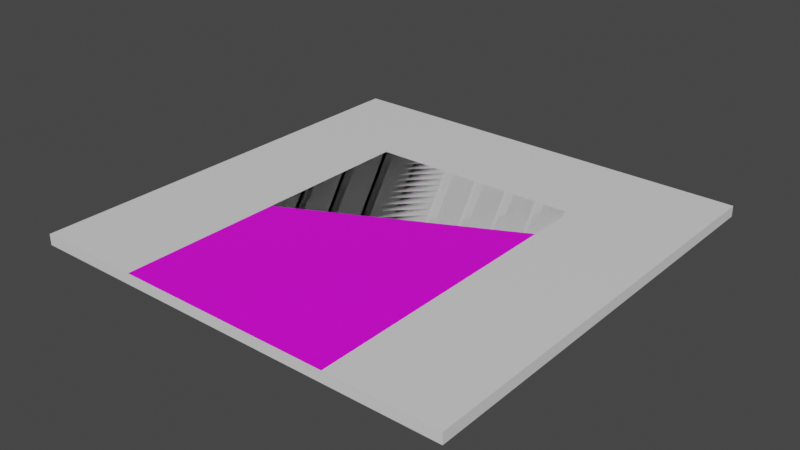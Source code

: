# Source: panels.blend  (saved by Blender 3.3.6; exported with 4.5.12 LTS)
import bpy
from mathutils import Matrix  # noqa: F401  (used for matrix-valued properties, if any)

bpy.ops.wm.read_factory_settings(use_empty=True)
scene = bpy.context.scene
scene.name = 'Scene'

# ---- collections
col_collection_panel_1x1 = bpy.data.collections.new('Collection_panel_1x1'); scene.collection.children.link(col_collection_panel_1x1)
col_collection_panel_2x2 = bpy.data.collections.new('Collection_panel_2x2'); scene.collection.children.link(col_collection_panel_2x2)
col_collection_panel_1x2 = bpy.data.collections.new('Collection_panel_1x2'); scene.collection.children.link(col_collection_panel_1x2)

# ---- images (referenced by path relative to the original .blend; pixels are not part of the script)
import os
ASSET_DIR = os.environ.get("B2B_ASSET_DIR", "")  # directory of the original .blend (textures are referenced by path, not embedded)
HERE = os.path.dirname(os.path.abspath(__file__))  # packed textures are extracted next to this script under _unpacked/

def load_image(name, relpath, width, height, colorspace="sRGB"):
    """Load a texture the original file referenced (path relative to the .blend, or extracted next to this script)."""
    p = next((c for c in (os.path.join(HERE, relpath), os.path.join(ASSET_DIR, relpath)) if relpath and os.path.exists(c)), "")
    if p:
        img = bpy.data.images.load(p, check_existing=True)
        img.name = name
    else:  # same state as the original file: an image datablock whose file is absent (Cycles renders it pink)
        img = bpy.data.images.new(name, width, height)
        img.source = "FILE"
        img.filepath = "//" + (relpath or name)
    img.colorspace_settings.name = colorspace
    return img
img_panel_1x2_white_dot_png = load_image('panel_1x2_white_dot.png', 'panel_1x2_white_dot.png', 1024, 1024, 'sRGB')

# ---- materials (node trees are filled in below, after node groups)
mat_materialside = bpy.data.materials.new('MaterialSide')
mat_materialside.use_transparent_shadow = False
mat_materialtop = bpy.data.materials.new('MaterialTop')
mat_materialtop.alpha_threshold = 0.0
mat_materialtop.use_transparent_shadow = False
mat_materialtop.roughness = 0.5
mat_materialtop.line_color = (0.0, 0.0, 0.0, 1.0)
mat_materialside_001 = bpy.data.materials.new('MaterialSide.001')
mat_materialside_001.use_transparent_shadow = False
mat_materialtop_001 = bpy.data.materials.new('MaterialTop.001')
mat_materialtop_001.alpha_threshold = 0.0
mat_materialtop_001.use_transparent_shadow = False
mat_materialtop_001.roughness = 0.5
mat_materialtop_001.line_color = (0.0, 0.0, 0.0, 1.0)
mat_material_panel_1x2 = bpy.data.materials.new('Material_panel_1x2')
mat_material_panel_1x2.use_transparent_shadow = False

# ---- material node trees
mat_materialside.use_nodes = True; mat_materialside.node_tree.nodes.clear()
_N = mat_materialside.node_tree.nodes; _L = mat_materialside.node_tree.links
n0 = _N.new('ShaderNodeBsdfPrincipled'); n0.name = 'Principled BSDF'; n0.location = (10, 300)
n0.distribution = 'GGX'
n0.subsurface_method = 'RANDOM_WALK_SKIN'
n0.inputs[3].default_value = 1.45
n0.inputs[27].default_value = (0.0, 0.0, 0.0, 1.0)
n0.inputs[28].default_value = 1.0
n1 = _N.new('ShaderNodeOutputMaterial'); n1.name = 'Material Output'; n1.location = (300, 300)
_L.new(n0.outputs[0], n1.inputs[0])
n1.is_active_output = True
mat_materialtop.use_nodes = True; mat_materialtop.node_tree.nodes.clear()
_N = mat_materialtop.node_tree.nodes; _L = mat_materialtop.node_tree.links
n0 = _N.new('ShaderNodeOutputMaterial'); n0.name = 'Material Output'; n0.location = (300, 300)
n1 = _N.new('ShaderNodeBsdfPrincipled'); n1.name = 'Principled BSDF'; n1.location = (10, 300)
n1.distribution = 'GGX'
n1.subsurface_method = 'RANDOM_WALK_SKIN'
n1.inputs[3].default_value = 1.45
n1.inputs[27].default_value = (0.0, 0.0, 0.0, 1.0)
n1.inputs[28].default_value = 1.0
_L.new(n1.outputs[0], n0.inputs[0])
n0.is_active_output = True
mat_materialside_001.use_nodes = True; mat_materialside_001.node_tree.nodes.clear()
_N = mat_materialside_001.node_tree.nodes; _L = mat_materialside_001.node_tree.links
n0 = _N.new('ShaderNodeBsdfPrincipled'); n0.name = 'Principled BSDF'; n0.location = (10, 300)
n0.distribution = 'GGX'
n0.subsurface_method = 'RANDOM_WALK_SKIN'
n0.inputs[3].default_value = 1.45
n0.inputs[27].default_value = (0.0, 0.0, 0.0, 1.0)
n0.inputs[28].default_value = 1.0
n1 = _N.new('ShaderNodeOutputMaterial'); n1.name = 'Material Output'; n1.location = (300, 300)
_L.new(n0.outputs[0], n1.inputs[0])
n1.is_active_output = True
mat_materialtop_001.use_nodes = True; mat_materialtop_001.node_tree.nodes.clear()
_N = mat_materialtop_001.node_tree.nodes; _L = mat_materialtop_001.node_tree.links
n0 = _N.new('ShaderNodeOutputMaterial'); n0.name = 'Material Output'; n0.location = (300, 300)
n1 = _N.new('ShaderNodeBsdfPrincipled'); n1.name = 'Principled BSDF'; n1.location = (10, 300)
n1.distribution = 'GGX'
n1.subsurface_method = 'RANDOM_WALK_SKIN'
n1.inputs[3].default_value = 1.45
n1.inputs[27].default_value = (0.0, 0.0, 0.0, 1.0)
n1.inputs[28].default_value = 1.0
_L.new(n1.outputs[0], n0.inputs[0])
n0.is_active_output = True
mat_material_panel_1x2.use_nodes = True; mat_material_panel_1x2.node_tree.nodes.clear()
_N = mat_material_panel_1x2.node_tree.nodes; _L = mat_material_panel_1x2.node_tree.links
n0 = _N.new('ShaderNodeBsdfPrincipled'); n0.name = 'Principled BSDF'; n0.location = (10, 300)
n0.distribution = 'GGX'
n0.subsurface_method = 'RANDOM_WALK_SKIN'
n0.inputs[3].default_value = 1.45
n0.inputs[27].default_value = (0.0, 0.0, 0.0, 1.0)
n0.inputs[28].default_value = 1.0
n1 = _N.new('ShaderNodeOutputMaterial'); n1.name = 'Material Output'; n1.location = (300, 300)
n2 = _N.new('ShaderNodeTexImage'); n2.name = 'Image Texture'; n2.location = (-280, 265)
n2.image = img_panel_1x2_white_dot_png
_L.new(n0.outputs[0], n1.inputs[0])
_L.new(n2.outputs[0], n0.inputs[0])
n1.is_active_output = True

# ---- world
world_world = bpy.data.worlds.new('World'); scene.world = world_world
world_world.use_nodes = True; world_world.node_tree.nodes.clear()
_N = world_world.node_tree.nodes; _L = world_world.node_tree.links
n0 = _N.new('ShaderNodeOutputWorld'); n0.name = 'World Output'; n0.location = (300, 300)
n1 = _N.new('ShaderNodeBackground'); n1.name = 'Background'; n1.location = (10, 300)
n1.inputs[0].default_value = (0.05088, 0.05088, 0.05088, 1.0)
_L.new(n1.outputs[0], n0.inputs[0])
n0.is_active_output = True
world_world.color = (0.05088, 0.05088, 0.05088)
world_world.use_sun_shadow = False
world_world.sun_shadow_jitter_overblur = 0.0

# ---- meshes
me_plane_001 = bpy.data.meshes.new('Plane.001')
me_plane_001.from_pydata([(0.9, -1.0, -3.699e-07), (1.0, -1.0, 0.0), (0.9, 1.0, -3.699e-07), (1.0, 1.0, 0.0), (0.9, 1.0, -2.0), (0.9, -1.0, -2.0), (0.9, 1.0, 1.192e-07), (0.9, -1.0, -1.788e-07), (1.0, -1.0, -2.0), (1.0, 1.0, -2.0), (1.0, -1.0, -1.788e-07), (1.0, 1.0, 1.192e-07), (0.9, -1.0, -2.0), (1.0, -1.0, -2.0), (0.9, -1.0, -1.192e-07), (1.0, -1.0, -1.192e-07), (0.9, 1.0, 1.788e-07), (1.0, 1.0, 1.788e-07), (0.9, 1.0, -2.0), (1.0, 1.0, -2.0), (0.9, 1.0, -2.0), (1.0, 1.0, -2.0), (0.9, -1.0, -2.0), (1.0, -1.0, -2.0)], [], [(0, 1, 3, 2), (4, 5, 7, 6), (8, 9, 11, 10), (12, 13, 15, 14), (16, 17, 19, 18), (20, 21, 23, 22)])
me_plane_001.polygons.foreach_set('use_smooth', [0, 1, 1, 0, 0, 0])
me_plane_001.polygons.foreach_set('material_index', [0, 1, 1, 0, 0, 0])
_uv = me_plane_001.uv_layers.new(name='UVMap')
_uv.uv.foreach_set('vector', [0.0, 0.0, 1.0, 0.0, 1.0, 1.0, 0.0, 1.0, 0.0, 0.0, 1.0, 0.0, 1.0, 1.0, 0.0, 1.0, 0.0, 0.0, 1.0, 0.0, 1.0, 1.0, 0.0, 1.0, 0.0, 0.0, 1.0, 0.0, 1.0, 1.0, 0.0, 1.0, 0.0, 0.0, 1.0, 0.0, 1.0, 1.0, 0.0, 1.0, 0.0, 0.0, 1.0, 0.0, 1.0, 1.0, 0.0, 1.0])
me_plane_001.materials.append(mat_materialside)
me_plane_001.materials.append(mat_materialtop)
me_plane_001.update()
me_plane_002 = bpy.data.meshes.new('Plane.002')
me_plane_002.from_pydata([(0.9, -2.0, 1.0), (1.0, -2.0, 1.0), (0.9, 2.0, 1.0), (1.0, 2.0, 1.0), (0.9, 2.0, -3.0), (0.9, -2.0, -3.0), (0.9, 2.0, 1.0), (0.9, -2.0, 1.0), (1.0, -2.0, -3.0), (1.0, 2.0, -3.0), (1.0, -2.0, 1.0), (1.0, 2.0, 1.0), (0.9, -2.0, -3.0), (1.0, -2.0, -3.0), (0.9, -2.0, 1.0), (1.0, -2.0, 1.0), (0.9, 2.0, 1.0), (1.0, 2.0, 1.0), (0.9, 2.0, -3.0), (1.0, 2.0, -3.0), (0.9, 2.0, -3.0), (1.0, 2.0, -3.0), (0.9, -2.0, -3.0), (1.0, -2.0, -3.0)], [], [(0, 1, 3, 2), (4, 5, 7, 6), (8, 9, 11, 10), (12, 13, 15, 14), (16, 17, 19, 18), (20, 21, 23, 22)])
me_plane_002.polygons.foreach_set('use_smooth', [0, 1, 1, 0, 0, 0])
me_plane_002.polygons.foreach_set('material_index', [0, 1, 1, 0, 0, 0])
_uv = me_plane_002.uv_layers.new(name='UVMap')
_uv.uv.foreach_set('vector', [0.0, 0.0, 1.0, 0.0, 1.0, 1.0, 0.0, 1.0, 0.0, 0.0, 1.0, 0.0, 1.0, 1.0, 0.0, 1.0, 0.0, 0.0, 1.0, 0.0, 1.0, 1.0, 0.0, 1.0, 0.0, 0.0, 1.0, 0.0, 1.0, 1.0, 0.0, 1.0, 0.0, 0.0, 1.0, 0.0, 1.0, 1.0, 0.0, 1.0, 0.0, 0.0, 1.0, 0.0, 1.0, 1.0, 0.0, 1.0])
me_plane_002.materials.append(mat_materialside_001)
me_plane_002.materials.append(mat_materialtop_001)
me_plane_002.update()
me_plane = bpy.data.meshes.new('Plane')
me_plane.from_pydata([(-1.0, -2.0, 0.0), (1.0, -2.0, 0.0), (-1.0, 2.0, 0.0), (1.0, 2.0, 0.0), (-1.0, 2.0, -0.1), (1.0, 2.0, -0.1), (-1.0, -2.0, -0.1), (1.0, -2.0, -0.1)], [], [(0, 1, 3, 2), (4, 5, 7, 6), (1, 7, 5, 3), (0, 6, 7, 1), (2, 4, 6, 0), (3, 5, 4, 2)])
me_plane.polygons.foreach_set('material_index', [0, 0, 1, 1, 1, 1])
_uv = me_plane.uv_layers.new(name='UVMap')
_uv.uv.foreach_set('vector', [0.0, 0.0, 1.0, 0.0, 1.0, 1.0, 0.0, 1.0, 0.0, 0.0, 1.0, 0.0, 1.0, 1.0, 0.0, 1.0, 1.0, 0.0, 1.0, 1.0, 1.0, 0.0, 1.0, 1.0, 0.0, 0.0, 0.0, 1.0, 1.0, 1.0, 1.0, 0.0, 0.0, 1.0, 0.0, 0.0, 0.0, 1.0, 0.0, 0.0, 1.0, 1.0, 1.0, 0.0, 0.0, 0.0, 0.0, 1.0])
me_plane.materials.append(mat_material_panel_1x2)
me_plane.materials.append(mat_materialside)
me_plane.update()

# ---- objects
ob_panel_1x1 = bpy.data.objects.new('Panel_1x1', me_plane_001)
ob_panel_2x2 = bpy.data.objects.new('Panel_2x2', me_plane_002)
ob_panel_1x2 = bpy.data.objects.new('panel_1x2', me_plane)

# ---- transforms, parenting, visibility, modifiers, constraints
ob_panel_1x1.location = (1.192e-07, 1.0, 1.0)
ob_panel_1x1.rotation_euler = (-1.571, 1.571, 0.0)
ob_panel_2x2.location = (1.192e-07, 1.0, 1.0)
ob_panel_2x2.rotation_euler = (-1.571, 1.571, 0.0)
ob_panel_1x2.location = (0.0, 0.0, 0.0)
ob_panel_1x2.rotation_euler = (-3.142, -1.941e-23, 4.441e-16)

# ---- collection membership
col_collection_panel_1x1.objects.link(ob_panel_1x1)
col_collection_panel_2x2.objects.link(ob_panel_2x2)
col_collection_panel_1x2.objects.link(ob_panel_1x2)

# ---- scene / render settings (as saved in the file)
scene.frame_start = 1; scene.frame_end = 250; scene.frame_set(1)
scene.render.engine = 'BLENDER_EEVEE_NEXT'
scene.cycles.sampling_pattern = 'TABULATED_SOBOL'
scene.cycles.use_light_tree = False
scene.view_settings.view_transform = 'Filmic'
bpy.context.view_layer.update()

# ---- added for rendering (the .blend has no active camera and no usable light): camera, sun
cam_auto = bpy.data.cameras.new('AutoCamera')
cam_auto.lens = 50.0
cam_auto.sensor_width = 36.0
cam_auto.clip_end = 1000.0
ob_auto_camera = bpy.data.objects.new('AutoCamera', cam_auto)
scene.collection.objects.link(ob_auto_camera)
ob_auto_camera.location = (5.23468, -6.28162, 4.23774)
ob_auto_camera.rotation_euler = (1.09748, -7.21219e-08, 0.694738)
scene.camera = ob_auto_camera
light_auto_sun = bpy.data.lights.new('AutoSun', 'SUN')
light_auto_sun.energy = 3.0
light_auto_sun.angle = 0.0523599
ob_auto_sun = bpy.data.objects.new('AutoSun', light_auto_sun)
scene.collection.objects.link(ob_auto_sun)
ob_auto_sun.rotation_euler = (0.872665, 0.174533, 0.523599)
bpy.context.view_layer.update()
